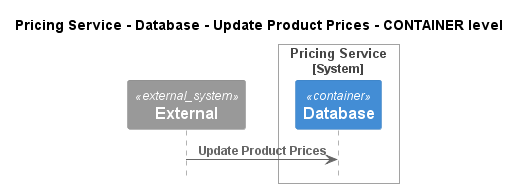

The diagram above was rendered by PlantUML. Its source (embedded in the PNG):
@startuml
!pragma layout smetana
!include ..\..\..\..\..\..\.c4s\C4_Sequence.puml

title Pricing Service - Database - Update Product Prices - CONTAINER level

System_Ext(C4InterFlow.SoftwareSystems.ExternalSystem, "External", "")

System_Boundary(ECommercePlatform.SoftwareSystems.PricingService, "Pricing Service")
    Container(ECommercePlatform.SoftwareSystems.PricingService.Containers.Database, "Database", "", "")
Boundary_End()

Rel(C4InterFlow.SoftwareSystems.ExternalSystem, ECommercePlatform.SoftwareSystems.PricingService.Containers.Database, "Update Product Prices")


@enduml